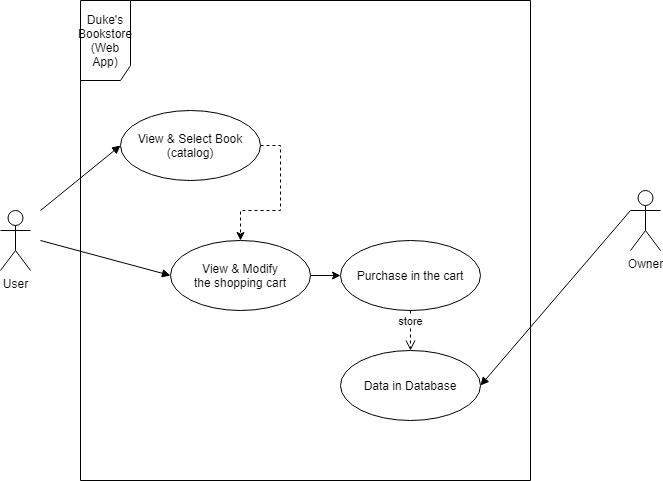

The diagram above was exported from draw.io. Its source (the exported page's mxGraphModel, read from the mxfile embedded in the PNG):
<mxGraphModel dx="1422" dy="794" grid="1" gridSize="10" guides="1" tooltips="1" connect="1" arrows="1" fold="1" page="1" pageScale="1" pageWidth="850" pageHeight="1100" math="0" shadow="0">
  <root>
    <mxCell id="0" />
    <mxCell id="1" parent="0" />
    <mxCell id="gTW4-HDHmvzam4sdtIU2-1" value="User" style="shape=umlActor;verticalLabelPosition=bottom;verticalAlign=top;html=1;" parent="1" vertex="1">
      <mxGeometry x="120" y="320" width="30" height="60" as="geometry" />
    </mxCell>
    <mxCell id="gTW4-HDHmvzam4sdtIU2-2" value="Duke's Bookstore&lt;br&gt;(Web App)" style="shape=umlFrame;whiteSpace=wrap;html=1;width=50;height=80;" parent="1" vertex="1">
      <mxGeometry x="200" y="110" width="450" height="480" as="geometry" />
    </mxCell>
    <mxCell id="gTW4-HDHmvzam4sdtIU2-3" style="edgeStyle=orthogonalEdgeStyle;rounded=0;orthogonalLoop=1;jettySize=auto;html=1;entryX=0.5;entryY=0;entryDx=0;entryDy=0;exitX=1;exitY=0.5;exitDx=0;exitDy=0;dashed=1;" parent="1" source="gTW4-HDHmvzam4sdtIU2-4" target="gTW4-HDHmvzam4sdtIU2-7" edge="1">
      <mxGeometry relative="1" as="geometry" />
    </mxCell>
    <mxCell id="gTW4-HDHmvzam4sdtIU2-4" value="View &amp;amp; Select Book&lt;br&gt;(catalog)" style="ellipse;whiteSpace=wrap;html=1;" parent="1" vertex="1">
      <mxGeometry x="240" y="220" width="140" height="70" as="geometry" />
    </mxCell>
    <mxCell id="gTW4-HDHmvzam4sdtIU2-5" value="" style="html=1;verticalAlign=bottom;labelBackgroundColor=none;endArrow=block;endFill=1;entryX=0;entryY=0.5;entryDx=0;entryDy=0;" parent="1" target="gTW4-HDHmvzam4sdtIU2-4" edge="1">
      <mxGeometry width="160" relative="1" as="geometry">
        <mxPoint x="160" y="320" as="sourcePoint" />
        <mxPoint x="310" y="330" as="targetPoint" />
      </mxGeometry>
    </mxCell>
    <mxCell id="gTW4-HDHmvzam4sdtIU2-6" style="edgeStyle=orthogonalEdgeStyle;rounded=0;orthogonalLoop=1;jettySize=auto;html=1;entryX=0;entryY=0.5;entryDx=0;entryDy=0;" parent="1" source="gTW4-HDHmvzam4sdtIU2-7" target="gTW4-HDHmvzam4sdtIU2-8" edge="1">
      <mxGeometry relative="1" as="geometry" />
    </mxCell>
    <mxCell id="gTW4-HDHmvzam4sdtIU2-7" value="View &amp;amp; Modify&lt;br&gt;the shopping cart" style="ellipse;whiteSpace=wrap;html=1;" parent="1" vertex="1">
      <mxGeometry x="290" y="350" width="140" height="70" as="geometry" />
    </mxCell>
    <mxCell id="gTW4-HDHmvzam4sdtIU2-8" value="Purchase in the cart" style="ellipse;whiteSpace=wrap;html=1;" parent="1" vertex="1">
      <mxGeometry x="460" y="350" width="140" height="70" as="geometry" />
    </mxCell>
    <mxCell id="gTW4-HDHmvzam4sdtIU2-9" value="Owner" style="shape=umlActor;verticalLabelPosition=bottom;verticalAlign=top;html=1;" parent="1" vertex="1">
      <mxGeometry x="750" y="300" width="30" height="60" as="geometry" />
    </mxCell>
    <mxCell id="gTW4-HDHmvzam4sdtIU2-10" value="Data in Database" style="ellipse;whiteSpace=wrap;html=1;" parent="1" vertex="1">
      <mxGeometry x="460" y="460" width="140" height="70" as="geometry" />
    </mxCell>
    <mxCell id="gTW4-HDHmvzam4sdtIU2-11" value="" style="html=1;verticalAlign=bottom;labelBackgroundColor=none;endArrow=block;endFill=1;entryX=1;entryY=0.5;entryDx=0;entryDy=0;exitX=0;exitY=0.3333333333333333;exitDx=0;exitDy=0;exitPerimeter=0;" parent="1" source="gTW4-HDHmvzam4sdtIU2-9" target="gTW4-HDHmvzam4sdtIU2-10" edge="1">
      <mxGeometry width="160" relative="1" as="geometry">
        <mxPoint x="160" y="340" as="sourcePoint" />
        <mxPoint x="250" y="265" as="targetPoint" />
      </mxGeometry>
    </mxCell>
    <mxCell id="gTW4-HDHmvzam4sdtIU2-12" value="store" style="html=1;verticalAlign=bottom;endArrow=open;dashed=1;endSize=8;entryX=0.5;entryY=0;entryDx=0;entryDy=0;exitX=0.5;exitY=1;exitDx=0;exitDy=0;" parent="1" source="gTW4-HDHmvzam4sdtIU2-8" target="gTW4-HDHmvzam4sdtIU2-10" edge="1">
      <mxGeometry relative="1" as="geometry">
        <mxPoint x="520" y="390" as="sourcePoint" />
        <mxPoint x="440" y="390" as="targetPoint" />
      </mxGeometry>
    </mxCell>
    <mxCell id="gTW4-HDHmvzam4sdtIU2-13" value="" style="html=1;verticalAlign=bottom;labelBackgroundColor=none;endArrow=block;endFill=1;entryX=0;entryY=0.5;entryDx=0;entryDy=0;" parent="1" target="gTW4-HDHmvzam4sdtIU2-7" edge="1">
      <mxGeometry width="160" relative="1" as="geometry">
        <mxPoint x="160" y="350" as="sourcePoint" />
        <mxPoint x="250" y="264.9999999999999" as="targetPoint" />
      </mxGeometry>
    </mxCell>
  </root>
</mxGraphModel>